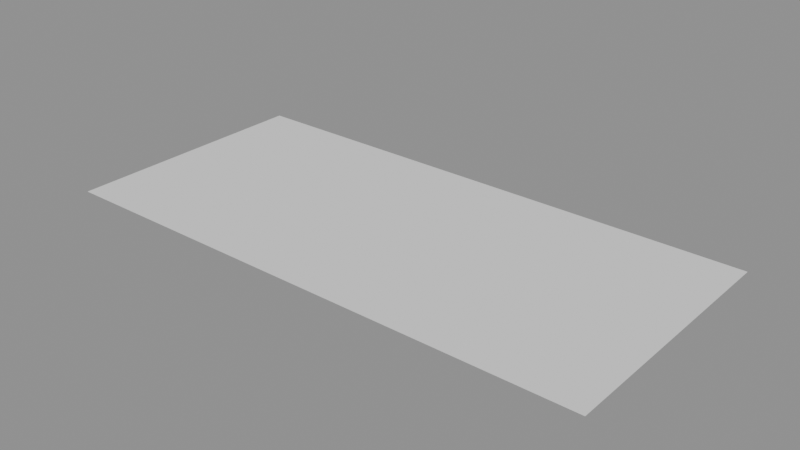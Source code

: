 # Source: warehouse.blend  (saved by Blender 5.2.45; exported with 4.5.12 LTS)
import bpy
from mathutils import Matrix  # noqa: F401  (used for matrix-valued properties, if any)

bpy.ops.wm.read_factory_settings(use_empty=True)
scene = bpy.context.scene
scene.name = 'Scene'

# ---- collections
col_layout = bpy.data.collections.new('layout'); scene.collection.children.link(col_layout)

# ---- meshes
me_plane = bpy.data.meshes.new('Plane')
me_plane.from_pydata([(-0.5, -0.5, 0.0), (0.5, -0.5, 0.0), (-0.5, 0.5, 0.0), (0.5, 0.5, 0.0)], [], [(0, 1, 3, 2)])
_uv = me_plane.uv_layers.new(name='UVMap')
_uv.uv.foreach_set('vector', [0.0, 0.0, 1.0, 0.0, 1.0, 1.0, 0.0, 1.0])
me_plane.update()
me_kit_gate_rival = bpy.data.meshes.new('kit_gate_rival')
me_kit_gate_rival.from_pydata([], [], [])
me_kit_gate_rival.materials.append(None)
me_kit_gate_rival.update()
me_kit_warehouse_door = bpy.data.meshes.new('kit_warehouse_door')
me_kit_warehouse_door.from_pydata([], [], [])
me_kit_warehouse_door.materials.append(None)
me_kit_warehouse_door.update()
me_kit_warehouse_block = bpy.data.meshes.new('kit_warehouse_block')
me_kit_warehouse_block.from_pydata([], [], [])
me_kit_warehouse_block.materials.append(None)
me_kit_warehouse_block.update()
me_kit_lantern_wire_span = bpy.data.meshes.new('kit_lantern_wire_span')
me_kit_lantern_wire_span.from_pydata([], [], [])
me_kit_lantern_wire_span.materials.append(None)
me_kit_lantern_wire_span.update()
me_kit_sack_pile = bpy.data.meshes.new('kit_sack_pile')
me_kit_sack_pile.from_pydata([], [], [])
me_kit_sack_pile.materials.append(None)
me_kit_sack_pile.update()
me_kit_oil_jar_cluster = bpy.data.meshes.new('kit_oil_jar_cluster')
me_kit_oil_jar_cluster.from_pydata([], [], [])
me_kit_oil_jar_cluster.materials.append(None)
me_kit_oil_jar_cluster.update()
me_kit_well = bpy.data.meshes.new('kit_well')
me_kit_well.from_pydata([], [], [])
me_kit_well.materials.append(None)
me_kit_well.update()
me_kit_ladder = bpy.data.meshes.new('kit_ladder')
me_kit_ladder.from_pydata([], [], [])
me_kit_ladder.materials.append(None)
me_kit_ladder.update()
me_kit_orchard_wall_low = bpy.data.meshes.new('kit_orchard_wall_low')
me_kit_orchard_wall_low.from_pydata([], [], [])
me_kit_orchard_wall_low.materials.append(None)
me_kit_orchard_wall_low.update()
me_kit_olive_tree_a = bpy.data.meshes.new('kit_olive_tree_a')
me_kit_olive_tree_a.from_pydata([], [], [])
me_kit_olive_tree_a.materials.append(None)
me_kit_olive_tree_a.update()
me_kit_olive_tree_b = bpy.data.meshes.new('kit_olive_tree_b')
me_kit_olive_tree_b.from_pydata([], [], [])
me_kit_olive_tree_b.materials.append(None)
me_kit_olive_tree_b.update()
me_kit_olive_tree_c = bpy.data.meshes.new('kit_olive_tree_c')
me_kit_olive_tree_c.from_pydata([], [], [])
me_kit_olive_tree_c.materials.append(None)
me_kit_olive_tree_c.update()

# ---- curves / text
cu_path = bpy.data.curves.new('Path', 'CURVE')
cu_path.dimensions = '3D'
_sp = cu_path.splines.new('POLY'); _sp.points.add(9)
_sp.points.foreach_set('co', [70.0, -30.0, 0.2, 1.0, 70.0, 20.0, 0.2, 1.0, 40.0, 20.0, 0.2, 1.0, 40.0, -14.0, 0.2, 1.0, 6.0, -14.0, 0.2, 1.0, 6.0, 14.0, 0.2, 1.0, -20.0, 14.0, 0.2, 1.0, -20.0, -24.0, 0.2, 1.0, -44.0, -24.0, 0.2, 1.0, -44.0, 26.0, 0.2, 1.0])
cu_path.fill_mode = 'FULL'

# ---- objects
ob_path = bpy.data.objects.new('Path', cu_path)
ob_bounds = bpy.data.objects.new('Bounds', me_plane)
ob_playerspawn = bpy.data.objects.new('PlayerSpawn', None)
ob_spawn_1 = bpy.data.objects.new('Spawn_1', None)
ob_gate = bpy.data.objects.new('Gate', None)
ob_gate_rival_000 = bpy.data.objects.new('gate_rival.000', me_kit_gate_rival)
ob_warehouse_door_001 = bpy.data.objects.new('warehouse_door.001', me_kit_warehouse_door)
ob_warehouse_block_002 = bpy.data.objects.new('warehouse_block.002', me_kit_warehouse_block)
ob_lantern_wire_span_003 = bpy.data.objects.new('lantern_wire_span.003', me_kit_lantern_wire_span)
ob_lantern_wire_span_004 = bpy.data.objects.new('lantern_wire_span.004', me_kit_lantern_wire_span)
ob_sack_pile_005 = bpy.data.objects.new('sack_pile.005', me_kit_sack_pile)
ob_sack_pile_006 = bpy.data.objects.new('sack_pile.006', me_kit_sack_pile)
ob_oil_jar_cluster_007 = bpy.data.objects.new('oil_jar_cluster.007', me_kit_oil_jar_cluster)
ob_oil_jar_cluster_008 = bpy.data.objects.new('oil_jar_cluster.008', me_kit_oil_jar_cluster)
ob_well_009 = bpy.data.objects.new('well.009', me_kit_well)
ob_ladder_010 = bpy.data.objects.new('ladder.010', me_kit_ladder)
ob_orchard_wall_low_011 = bpy.data.objects.new('orchard_wall_low.011', me_kit_orchard_wall_low)
ob_orchard_wall_low_012 = bpy.data.objects.new('orchard_wall_low.012', me_kit_orchard_wall_low)
ob_orchard_wall_low_013 = bpy.data.objects.new('orchard_wall_low.013', me_kit_orchard_wall_low)
ob_orchard_wall_low_014 = bpy.data.objects.new('orchard_wall_low.014', me_kit_orchard_wall_low)
ob_orchard_wall_low_015 = bpy.data.objects.new('orchard_wall_low.015', me_kit_orchard_wall_low)
ob_orchard_wall_low_016 = bpy.data.objects.new('orchard_wall_low.016', me_kit_orchard_wall_low)
ob_orchard_wall_low_017 = bpy.data.objects.new('orchard_wall_low.017', me_kit_orchard_wall_low)
ob_orchard_wall_low_018 = bpy.data.objects.new('orchard_wall_low.018', me_kit_orchard_wall_low)
ob_orchard_wall_low_019 = bpy.data.objects.new('orchard_wall_low.019', me_kit_orchard_wall_low)
ob_orchard_wall_low_020 = bpy.data.objects.new('orchard_wall_low.020', me_kit_orchard_wall_low)
ob_orchard_wall_low_021 = bpy.data.objects.new('orchard_wall_low.021', me_kit_orchard_wall_low)
ob_orchard_wall_low_022 = bpy.data.objects.new('orchard_wall_low.022', me_kit_orchard_wall_low)
ob_orchard_wall_low_023 = bpy.data.objects.new('orchard_wall_low.023', me_kit_orchard_wall_low)
ob_orchard_wall_low_024 = bpy.data.objects.new('orchard_wall_low.024', me_kit_orchard_wall_low)
ob_orchard_wall_low_025 = bpy.data.objects.new('orchard_wall_low.025', me_kit_orchard_wall_low)
ob_olive_tree_a_026 = bpy.data.objects.new('olive_tree_a.026', me_kit_olive_tree_a)
ob_olive_tree_b_027 = bpy.data.objects.new('olive_tree_b.027', me_kit_olive_tree_b)
ob_olive_tree_c_028 = bpy.data.objects.new('olive_tree_c.028', me_kit_olive_tree_c)
ob_olive_tree_a_029 = bpy.data.objects.new('olive_tree_a.029', me_kit_olive_tree_a)
ob_olive_tree_b_030 = bpy.data.objects.new('olive_tree_b.030', me_kit_olive_tree_b)
ob_olive_tree_c_031 = bpy.data.objects.new('olive_tree_c.031', me_kit_olive_tree_c)
ob_olive_tree_a_032 = bpy.data.objects.new('olive_tree_a.032', me_kit_olive_tree_a)
ob_olive_tree_b_033 = bpy.data.objects.new('olive_tree_b.033', me_kit_olive_tree_b)
ob_olive_tree_c_034 = bpy.data.objects.new('olive_tree_c.034', me_kit_olive_tree_c)
ob_olive_tree_a_035 = bpy.data.objects.new('olive_tree_a.035', me_kit_olive_tree_a)
ob_olive_tree_b_036 = bpy.data.objects.new('olive_tree_b.036', me_kit_olive_tree_b)
ob_olive_tree_c_037 = bpy.data.objects.new('olive_tree_c.037', me_kit_olive_tree_c)
ob_olive_tree_a_038 = bpy.data.objects.new('olive_tree_a.038', me_kit_olive_tree_a)
ob_olive_tree_b_039 = bpy.data.objects.new('olive_tree_b.039', me_kit_olive_tree_b)
ob_olive_tree_c_040 = bpy.data.objects.new('olive_tree_c.040', me_kit_olive_tree_c)
ob_olive_tree_a_041 = bpy.data.objects.new('olive_tree_a.041', me_kit_olive_tree_a)
ob_sack_pile_042 = bpy.data.objects.new('sack_pile.042', me_kit_sack_pile)
ob_sack_pile_043 = bpy.data.objects.new('sack_pile.043', me_kit_sack_pile)
ob_sack_pile_044 = bpy.data.objects.new('sack_pile.044', me_kit_sack_pile)

# ---- transforms, parenting, visibility, modifiers, constraints
ob_path.location = (0.0, 0.0, 0.0)
ob_bounds.location = (7.0, -2.0, -0.05)
ob_bounds.scale = (146.0, 68.0, 1.0)
ob_playerspawn.location = (-58.0, -28.0, 0.0)
ob_spawn_1.location = (70.0, -30.0, 0.0)
ob_gate.location = (-44.0, 26.0, 0.0)
ob_gate_rival_000.location = (70.0, -35.0, 0.0)
ob_warehouse_door_001.location = (-44.0, 28.0, 0.0)
ob_warehouse_block_002.location = (-44.0, 36.0, 0.0)
ob_lantern_wire_span_003.location = (6.0, -14.0, 0.0)
ob_lantern_wire_span_003.rotation_euler = (0.0, 0.0, 0.7854)
ob_lantern_wire_span_004.location = (-20.0, 14.0, 0.0)
ob_lantern_wire_span_004.rotation_euler = (0.0, 0.0, -0.7854)
ob_sack_pile_005.location = (-34.0, 20.0, 0.0)
ob_sack_pile_005.rotation_euler = (0.0, 0.0, 0.5236)
ob_sack_pile_005.scale = (1.4, 1.4, 1.4)
ob_sack_pile_006.location = (-54.0, 20.0, 0.0)
ob_sack_pile_006.rotation_euler = (0.0, 0.0, 5.236)
ob_sack_pile_006.scale = (1.4, 1.4, 1.4)
ob_oil_jar_cluster_007.location = (-30.0, 24.0, 0.0)
ob_oil_jar_cluster_007.scale = (1.5, 1.5, 1.5)
ob_oil_jar_cluster_008.location = (-58.0, 22.0, 0.0)
ob_oil_jar_cluster_008.rotation_euler = (0.0, 0.0, 1.571)
ob_oil_jar_cluster_008.scale = (1.5, 1.5, 1.5)
ob_well_009.location = (56.0, -6.0, 0.0)
ob_ladder_010.location = (28.0, 4.0, 0.0)
ob_ladder_010.rotation_euler = (0.0, 0.0, 0.1745)
ob_orchard_wall_low_011.location = (76.0, 31.0, 0.0)
ob_orchard_wall_low_011.rotation_euler = (0.0, 0.0, 3.142)
ob_orchard_wall_low_012.location = (67.8, 31.0, 0.0)
ob_orchard_wall_low_012.rotation_euler = (0.0, 0.0, 3.142)
ob_orchard_wall_low_013.location = (59.6, 31.0, 0.0)
ob_orchard_wall_low_013.rotation_euler = (0.0, 0.0, 3.142)
ob_orchard_wall_low_014.location = (51.4, 31.0, 0.0)
ob_orchard_wall_low_014.rotation_euler = (0.0, 0.0, 3.142)
ob_orchard_wall_low_015.location = (43.2, 31.0, 0.0)
ob_orchard_wall_low_015.rotation_euler = (0.0, 0.0, 3.142)
ob_orchard_wall_low_016.location = (35.0, 31.0, 0.0)
ob_orchard_wall_low_016.rotation_euler = (0.0, 0.0, 3.142)
ob_orchard_wall_low_017.location = (26.8, 31.0, 0.0)
ob_orchard_wall_low_017.rotation_euler = (0.0, 0.0, 3.142)
ob_orchard_wall_low_018.location = (18.6, 31.0, 0.0)
ob_orchard_wall_low_018.rotation_euler = (0.0, 0.0, 3.142)
ob_orchard_wall_low_019.location = (10.4, 31.0, 0.0)
ob_orchard_wall_low_019.rotation_euler = (0.0, 0.0, 3.142)
ob_orchard_wall_low_020.location = (40.0, -35.0, 0.0)
ob_orchard_wall_low_021.location = (31.8, -35.0, 0.0)
ob_orchard_wall_low_022.location = (23.6, -35.0, 0.0)
ob_orchard_wall_low_023.location = (15.4, -35.0, 0.0)
ob_orchard_wall_low_024.location = (7.2, -35.0, 0.0)
ob_orchard_wall_low_025.location = (-1.0, -35.0, 0.0)
ob_olive_tree_a_026.location = (-11.29, -29.54, 0.0)
ob_olive_tree_a_026.rotation_euler = (0.0, 0.0, 1.449)
ob_olive_tree_a_026.scale = (0.8559, 0.8559, 0.8559)
ob_olive_tree_b_027.location = (-52.86, -13.37, 0.0)
ob_olive_tree_b_027.rotation_euler = (0.0, 0.0, 2.276)
ob_olive_tree_b_027.scale = (0.7805, 0.7805, 0.7805)
ob_olive_tree_c_028.location = (58.03, 9.873, 0.0)
ob_olive_tree_c_028.rotation_euler = (0.0, 0.0, 2.608)
ob_olive_tree_c_028.scale = (0.8205, 0.8205, 0.8205)
ob_olive_tree_a_029.location = (38.76, -26.97, 0.0)
ob_olive_tree_a_029.rotation_euler = (0.0, 0.0, 2.602)
ob_olive_tree_a_029.scale = (0.8177, 0.8177, 0.8177)
ob_olive_tree_b_030.location = (0.2847, -24.51, 0.0)
ob_olive_tree_b_030.rotation_euler = (0.0, 0.0, 1.411)
ob_olive_tree_b_030.scale = (0.8339, 0.8339, 0.8339)
ob_olive_tree_c_031.location = (-34.26, 11.62, 0.0)
ob_olive_tree_c_031.rotation_euler = (0.0, 0.0, 2.232)
ob_olive_tree_c_031.scale = (0.8128, 0.8128, 0.8128)
ob_olive_tree_a_032.location = (-59.96, 1.501, 0.0)
ob_olive_tree_a_032.rotation_euler = (0.0, 0.0, 3.739)
ob_olive_tree_a_032.scale = (0.7882, 0.7882, 0.7882)
ob_olive_tree_b_033.location = (19.08, -24.71, 0.0)
ob_olive_tree_b_033.rotation_euler = (0.0, 0.0, 1.234)
ob_olive_tree_b_033.scale = (0.8811, 0.8811, 0.8811)
ob_olive_tree_c_034.location = (25.8, 19.54, 0.0)
ob_olive_tree_c_034.rotation_euler = (0.0, 0.0, 6.274)
ob_olive_tree_c_034.scale = (0.8331, 0.8331, 0.8331)
ob_olive_tree_a_035.location = (17.79, 12.09, 0.0)
ob_olive_tree_a_035.rotation_euler = (0.0, 0.0, 4.52)
ob_olive_tree_a_035.scale = (0.8258, 0.8258, 0.8258)
ob_olive_tree_b_036.location = (-8.891, -14.82, 0.0)
ob_olive_tree_b_036.rotation_euler = (0.0, 0.0, 3.241)
ob_olive_tree_b_036.scale = (0.8988, 0.8988, 0.8988)
ob_olive_tree_c_037.location = (-35.17, -8.214, 0.0)
ob_olive_tree_c_037.rotation_euler = (0.0, 0.0, 2.09)
ob_olive_tree_c_037.scale = (0.8126, 0.8126, 0.8126)
ob_olive_tree_a_038.location = (60.26, -28.26, 0.0)
ob_olive_tree_a_038.rotation_euler = (0.0, 0.0, 3.546)
ob_olive_tree_a_038.scale = (0.8728, 0.8728, 0.8728)
ob_olive_tree_b_039.location = (29.54, 12.04, 0.0)
ob_olive_tree_b_039.rotation_euler = (0.0, 0.0, 3.003)
ob_olive_tree_b_039.scale = (0.8654, 0.8654, 0.8654)
ob_olive_tree_c_040.location = (-58.5, 11.46, 0.0)
ob_olive_tree_c_040.rotation_euler = (0.0, 0.0, 3.707)
ob_olive_tree_c_040.scale = (0.8585, 0.8585, 0.8585)
ob_olive_tree_a_041.location = (30.87, -5.091, 0.0)
ob_olive_tree_a_041.rotation_euler = (0.0, 0.0, 3.288)
ob_olive_tree_a_041.scale = (0.899, 0.899, 0.899)
ob_sack_pile_042.location = (24.29, -27.94, 0.0)
ob_sack_pile_042.rotation_euler = (0.0, 0.0, 4.041)
ob_sack_pile_042.scale = (1.4, 1.4, 1.4)
ob_sack_pile_043.location = (47.4, 13.54, 0.0)
ob_sack_pile_043.rotation_euler = (0.0, 0.0, 1.325)
ob_sack_pile_043.scale = (1.4, 1.4, 1.4)
ob_sack_pile_044.location = (-0.864, -8.921, 0.0)
ob_sack_pile_044.rotation_euler = (0.0, 0.0, 0.1907)
ob_sack_pile_044.scale = (1.4, 1.4, 1.4)

# ---- collection membership
scene.collection.objects.link(ob_path)
scene.collection.objects.link(ob_bounds)
scene.collection.objects.link(ob_playerspawn)
scene.collection.objects.link(ob_spawn_1)
scene.collection.objects.link(ob_gate)
col_layout.objects.link(ob_gate_rival_000)
col_layout.objects.link(ob_warehouse_door_001)
col_layout.objects.link(ob_warehouse_block_002)
col_layout.objects.link(ob_lantern_wire_span_003)
col_layout.objects.link(ob_lantern_wire_span_004)
col_layout.objects.link(ob_sack_pile_005)
col_layout.objects.link(ob_sack_pile_006)
col_layout.objects.link(ob_oil_jar_cluster_007)
col_layout.objects.link(ob_oil_jar_cluster_008)
col_layout.objects.link(ob_well_009)
col_layout.objects.link(ob_ladder_010)
col_layout.objects.link(ob_orchard_wall_low_011)
col_layout.objects.link(ob_orchard_wall_low_012)
col_layout.objects.link(ob_orchard_wall_low_013)
col_layout.objects.link(ob_orchard_wall_low_014)
col_layout.objects.link(ob_orchard_wall_low_015)
col_layout.objects.link(ob_orchard_wall_low_016)
col_layout.objects.link(ob_orchard_wall_low_017)
col_layout.objects.link(ob_orchard_wall_low_018)
col_layout.objects.link(ob_orchard_wall_low_019)
col_layout.objects.link(ob_orchard_wall_low_020)
col_layout.objects.link(ob_orchard_wall_low_021)
col_layout.objects.link(ob_orchard_wall_low_022)
col_layout.objects.link(ob_orchard_wall_low_023)
col_layout.objects.link(ob_orchard_wall_low_024)
col_layout.objects.link(ob_orchard_wall_low_025)
col_layout.objects.link(ob_olive_tree_a_026)
col_layout.objects.link(ob_olive_tree_b_027)
col_layout.objects.link(ob_olive_tree_c_028)
col_layout.objects.link(ob_olive_tree_a_029)
col_layout.objects.link(ob_olive_tree_b_030)
col_layout.objects.link(ob_olive_tree_c_031)
col_layout.objects.link(ob_olive_tree_a_032)
col_layout.objects.link(ob_olive_tree_b_033)
col_layout.objects.link(ob_olive_tree_c_034)
col_layout.objects.link(ob_olive_tree_a_035)
col_layout.objects.link(ob_olive_tree_b_036)
col_layout.objects.link(ob_olive_tree_c_037)
col_layout.objects.link(ob_olive_tree_a_038)
col_layout.objects.link(ob_olive_tree_b_039)
col_layout.objects.link(ob_olive_tree_c_040)
col_layout.objects.link(ob_olive_tree_a_041)
col_layout.objects.link(ob_sack_pile_042)
col_layout.objects.link(ob_sack_pile_043)
col_layout.objects.link(ob_sack_pile_044)

# ---- scene / render settings (as saved in the file)
scene.frame_start = 1; scene.frame_end = 250; scene.frame_set(1)
scene.render.engine = 'BLENDER_EEVEE_NEXT'
scene.render.bake_bias = 0.0
scene.render.bake_samples = 0
scene.render.compositor_device = 'GPU'
scene.eevee.use_volume_custom_range = False
scene.eevee.fast_gi_thickness_near = 0.1
scene.eevee.fast_gi_thickness_far = 0.0
scene.eevee.ray_tracing_options.screen_trace_thickness = 0.1
bpy.context.view_layer.update()

# ---- added for rendering (the .blend has no active camera and no usable light): camera, sun + grey world if the file has none
cam_auto = bpy.data.cameras.new('AutoCamera')
cam_auto.lens = 50.0
cam_auto.sensor_width = 36.0
cam_auto.clip_end = 2643.49
ob_auto_camera = bpy.data.objects.new('AutoCamera', cam_auto)
scene.collection.objects.link(ob_auto_camera)
ob_auto_camera.location = (157.627, -180.752, 120.702)
ob_auto_camera.rotation_euler = (1.09748, -7.21219e-08, 0.694738)
scene.camera = ob_auto_camera
light_auto_sun = bpy.data.lights.new('AutoSun', 'SUN')
light_auto_sun.energy = 3.0
light_auto_sun.angle = 0.0523599
ob_auto_sun = bpy.data.objects.new('AutoSun', light_auto_sun)
scene.collection.objects.link(ob_auto_sun)
ob_auto_sun.rotation_euler = (0.872665, 0.174533, 0.523599)
if scene.world is None:
    world_auto = bpy.data.worlds.new('AutoWorld')
    world_auto.color = (0.3, 0.3, 0.3)
    scene.world = world_auto
bpy.context.view_layer.update()
